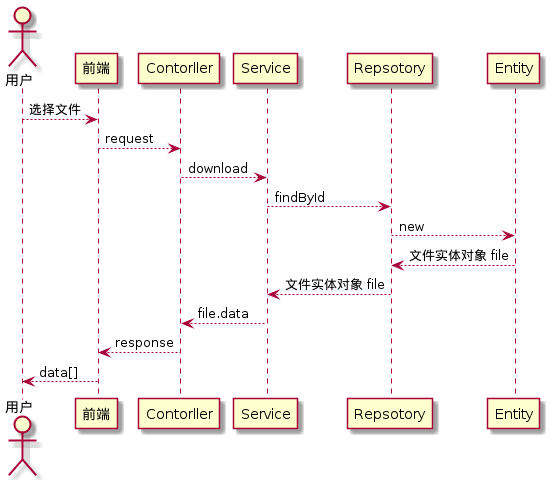

The diagram above was rendered by PlantUML. Its source (embedded in the PNG):
@startuml
actor user as "用户"
participant f as "前端"
participant c as "Contorller"
participant s as "Service"
participant r as "Repsotory"
participant e as "Entity"
user --> f: 选择文件
f --> c: request
c --> s: download
s --> r: findById
r --> e: new
e --> r: 文件实体对象 file
r --> s: 文件实体对象 file
s --> c: file.data
c --> f: response
f --> user: data[]
@enduml